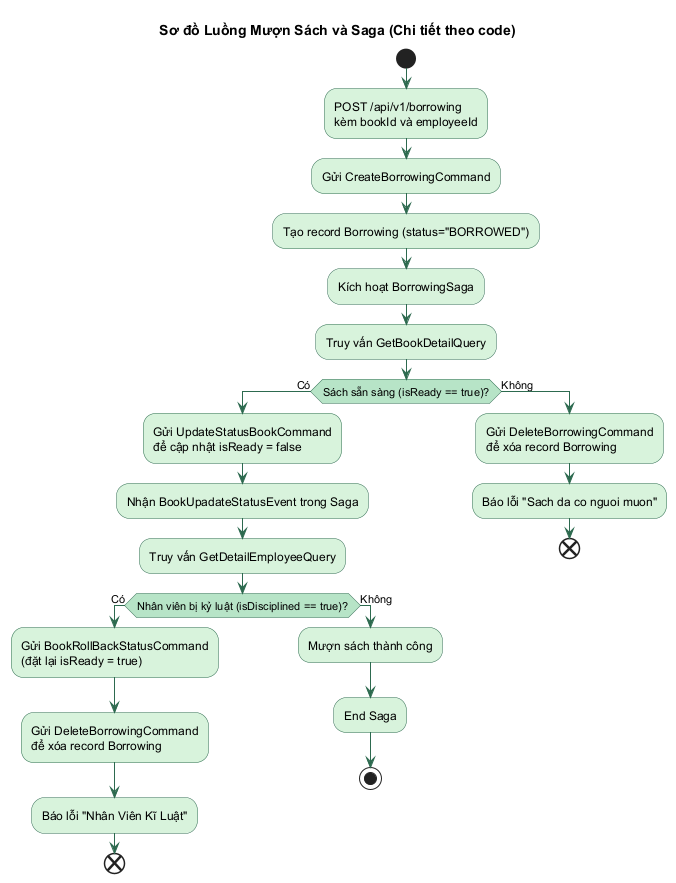

The diagram above was rendered by PlantUML. Its source (embedded in the PNG):
@startuml
skinparam backgroundColor white
skinparam ArrowColor #2d6a4f
skinparam activityBackgroundColor #d8f3dc
skinparam activityBorderColor #2d6a4f
skinparam ActivityDiamondBackgroundColor #b7e4c7
title Sơ đồ Luồng Mượn Sách và Saga (Chi tiết theo code)

start
:POST /api/v1/borrowing\nkèm bookId và employeeId;
:Gửi CreateBorrowingCommand;
:Tạo record Borrowing (status="BORROWED");
:Kích hoạt BorrowingSaga;
:Truy vấn GetBookDetailQuery;

if (Sách sẵn sàng (isReady == true)?) then (Có)
  :Gửi UpdateStatusBookCommand\nđể cập nhật isReady = false;
  :Nhận BookUpadateStatusEvent trong Saga;
  :Truy vấn GetDetailEmployeeQuery;

  if (Nhân viên bị kỷ luật (isDisciplined == true)?) then (Có)
    :Gửi BookRollBackStatusCommand\n(đặt lại isReady = true);
    :Gửi DeleteBorrowingCommand\nđể xóa record Borrowing;
    :Báo lỗi "Nhân Viên Kĩ Luật";
    end
  else (Không)
    :Mượn sách thành công;
    :End Saga;
    stop
  endif

else (Không)
  :Gửi DeleteBorrowingCommand\nđể xóa record Borrowing;
  :Báo lỗi "Sach da co nguoi muon";
  end
endif
@enduml